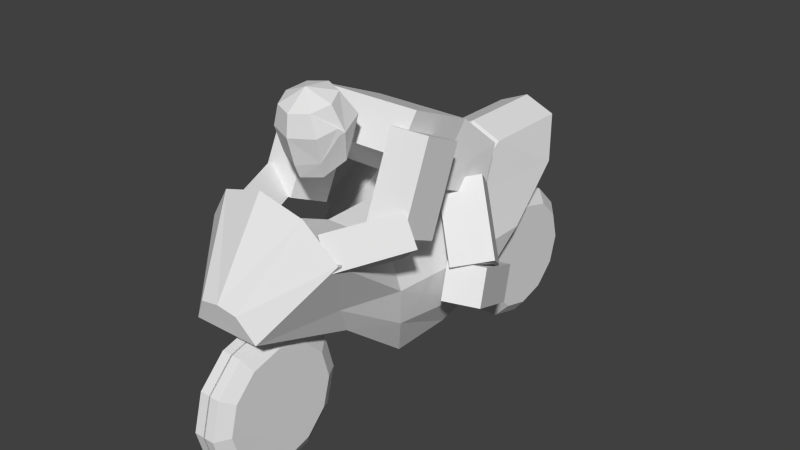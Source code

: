 # Source: Biker_seperated.blend  (saved by Blender 2.77.0; exported with 4.5.12 LTS)
import bpy
from mathutils import Matrix  # noqa: F401  (used for matrix-valued properties, if any)

bpy.ops.wm.read_factory_settings(use_empty=True)
scene = bpy.context.scene
scene.name = 'Scene'

# ---- collections
col_collection_1 = bpy.data.collections.new('Collection 1'); scene.collection.children.link(col_collection_1)

# ---- world
world_world = bpy.data.worlds.new('World'); scene.world = world_world
world_world.color = (0.05088, 0.05088, 0.05088)
world_world.use_sun_shadow = False
world_world.sun_shadow_jitter_overblur = 0.0
world_world.cycles.sampling_method = 'NONE'
world_world.cycles.sample_map_resolution = 256

# ---- meshes
me_torso_mesh = bpy.data.meshes.new('Torso Mesh')
me_torso_mesh.from_pydata([(-0.7572, -1.855, 1.584), (-0.5406, -1.776, 1.871), (-1.092, -1.061, 1.617), (-0.8756, -0.9812, 1.904), (-0.4962, -1.736, 1.354), (-0.2797, -1.657, 1.641), (-0.8312, -0.9412, 1.387), (-0.6147, -0.8617, 1.674), (-0.8906, -0.5915, 1.449), (-0.9194, -1.064, 1.663), (-0.8664, -0.1935, 2.334), (-0.8952, -0.6663, 2.547), (-0.4569, -0.6178, 1.449), (-0.4856, -1.091, 1.663), (-0.4327, -0.2198, 2.334), (-0.4614, -0.6927, 2.547), (-0.6084, -0.7653, 2.294), (-0.6084, -0.4889, 2.67), (0.0, -0.7653, 2.294), (0.0, -0.4889, 2.67), (-0.5531, 0.3416, 2.322), (-0.5531, -0.1489, 1.74), (0.0, 0.3416, 2.322), (0.0, -0.1489, 1.74)], [], [(1, 3, 2, 0), (3, 7, 6, 2), (7, 5, 4, 6), (5, 1, 0, 4), (0, 2, 6, 4), (5, 7, 3, 1), (9, 11, 10, 8), (11, 15, 14, 10), (15, 13, 12, 14), (13, 9, 8, 12), (8, 10, 14, 12), (13, 15, 11, 9), (16, 17, 20, 21), (17, 19, 22, 20), (18, 16, 21, 23), (18, 19, 17, 16)])
me_torso_mesh.use_remesh_preserve_volume = False
me_torso_mesh.use_remesh_preserve_attributes = False
me_torso_mesh.use_mirror_vertex_groups = False
me_torso_mesh.update()
me_visor_mesh = bpy.data.meshes.new('Visor Mesh')
me_visor_mesh.from_pydata([(-8.146e-10, -1.49, 2.283), (-0.2382, -1.393, 2.335), (-0.3463, -1.253, 2.594), (-0.2633, -1.47, 2.599), (-1.624e-08, -1.574, 2.576), (-0.3458, -1.275, 2.664)], [], [(1, 0, 4, 3), (5, 2, 1, 3)])
me_visor_mesh.use_remesh_preserve_volume = False
me_visor_mesh.use_remesh_preserve_attributes = False
me_visor_mesh.use_mirror_vertex_groups = False
me_visor_mesh.update()
me_helmet_mesh = bpy.data.meshes.new('Helmet Mesh')
me_helmet_mesh.from_pydata([(-0.2827, -1.28, 2.881), (-0.3669, -1.199, 2.61), (-0.2827, -1.103, 2.285), (1.676e-08, -1.098, 2.269), (-0.2, -1.088, 2.938), (-0.2827, -0.9285, 2.691), (-0.2, -0.9275, 2.396), (1.676e-08, -1.009, 2.961), (-2.794e-08, -0.8164, 2.724), (1.676e-08, -0.8482, 2.42), (1.676e-08, -1.55, 2.801), (1.676e-08, -1.43, 2.144), (-2.794e-08, -1.313, 2.993), (-0.2, -1.471, 2.824), (-0.2, -1.328, 2.167), (-8.146e-10, -1.49, 2.283), (-0.2382, -1.393, 2.335), (-0.3463, -1.253, 2.594), (-0.2633, -1.47, 2.599), (-1.624e-08, -1.574, 2.576), (-0.3458, -1.275, 2.664)], [], [(2, 1, 5, 6), (1, 0, 4, 5), (5, 4, 7, 8), (6, 5, 8, 9), (11, 15, 16, 14), (0, 12, 4), (3, 2, 6), (3, 6, 9), (4, 12, 7), (10, 12, 13), (3, 11, 14), (14, 16, 17, 1, 2), (13, 12, 0), (3, 14, 2), (17, 20, 18, 13, 0, 1), (18, 19, 10, 13)])
me_helmet_mesh.use_remesh_preserve_volume = False
me_helmet_mesh.use_remesh_preserve_attributes = False
me_helmet_mesh.use_mirror_vertex_groups = False
me_helmet_mesh.update()
me_legs_mesh = bpy.data.meshes.new('Legs Mesh')
me_legs_mesh.from_pydata([(-0.8652, 0.725, 0.1544), (-1.132, -0.1007, 0.557), (-0.8108, 0.8932, 0.5353), (-1.078, 0.06752, 0.938), (-0.4655, 0.5959, 0.1544), (-0.7323, -0.2298, 0.557), (-0.4112, 0.7642, 0.5353), (-0.6779, -0.06157, 0.938), (-1.144, 0.1063, 1.027), (-0.7238, 0.423, 1.743), (-0.9676, 0.4487, 0.7726), (-0.5477, 0.7654, 1.488), (-0.7769, -0.1561, 0.9283), (-0.357, 0.1606, 1.644), (-0.6008, 0.1863, 0.6735), (-0.1809, 0.503, 1.389), (-0.5531, -0.1489, 1.74), (-0.5531, 0.3416, 2.322), (0.0, -0.1489, 1.74), (0.0, 0.3416, 2.322), (-0.6104, 0.6212, 1.406), (-0.6124, 0.796, 1.931), (0.0, 0.6212, 1.406), (0.0, 0.796, 1.931)], [], [(1, 3, 2, 0), (3, 7, 6, 2), (7, 5, 4, 6), (5, 1, 0, 4), (0, 2, 6, 4), (5, 7, 3, 1), (9, 11, 10, 8), (11, 15, 14, 10), (15, 13, 12, 14), (13, 9, 8, 12), (8, 10, 14, 12), (13, 15, 11, 9), (17, 19, 23, 21), (20, 21, 23, 22), (18, 16, 20, 22), (16, 17, 21, 20)])
_ca = me_legs_mesh.color_attributes.new('Col', 'BYTE_COLOR', 'CORNER')
_ca.data.foreach_set('color', [0.0, 0.0, 0.0, 1.0, 0.0, 0.0, 0.0, 1.0, 0.0, 0.0, 0.0, 1.0, 0.0, 0.0, 0.0, 1.0, 0.0, 0.0, 0.0, 1.0, 0.0, 0.0, 0.0, 1.0, 0.0, 0.0, 0.0, 1.0, 0.0, 0.0, 0.0, 1.0, 0.0, 0.0, 0.0, 1.0, 0.0, 0.0, 0.0, 1.0, 0.0, 0.0, 0.0, 1.0, 0.0, 0.0, 0.0, 1.0, 0.0, 0.0, 0.0, 1.0, 0.0, 0.0, 0.0, 1.0, 0.0, 0.0, 0.0, 1.0, 0.0, 0.0, 0.0, 1.0, 0.0, 0.0, 0.0, 1.0, 0.0, 0.0, 0.0, 1.0, 0.0, 0.0, 0.0, 1.0, 0.0, 0.0, 0.0, 1.0, 0.0, 0.0, 0.0, 1.0, 0.0, 0.0, 0.0, 1.0, 0.0, 0.0, 0.0, 1.0, 0.0, 0.0, 0.0, 1.0, 0.0, 0.0, 0.0, 1.0, 0.0, 0.0, 0.0, 1.0, 0.0, 0.0, 0.0, 1.0, 0.0, 0.0, 0.0, 1.0, 0.0, 0.0, 0.0, 1.0, 0.0, 0.0, 0.0, 1.0, 0.0, 0.0, 0.0, 1.0, 0.0, 0.0, 0.0, 1.0, 0.0, 0.0, 0.0, 1.0, 0.0, 0.0, 0.0, 1.0, 0.0, 0.0, 0.0, 1.0, 0.0, 0.0, 0.0, 1.0, 0.0, 0.0, 0.0, 1.0, 0.0, 0.0, 0.0, 1.0, 0.0, 0.0, 0.0, 1.0, 0.0, 0.0, 0.0, 1.0, 0.0, 0.0, 0.0, 1.0, 0.0, 0.0, 0.0, 1.0, 0.0, 0.0, 0.0, 1.0, 0.0, 0.0, 0.0, 1.0, 0.0, 0.0, 0.0, 1.0, 0.0, 0.0, 0.0, 1.0, 0.0, 0.0, 0.0, 1.0, 0.0, 0.0, 0.0, 1.0, 0.0, 0.0, 0.0, 1.0, 0.0, 0.0, 0.0, 1.0, 0.0, 0.0, 0.0, 1.0, 0.0, 0.0, 0.0, 1.0, 0.0, 0.0, 0.0, 1.0, 0.0, 0.0, 0.0, 1.0, 0.0, 0.0, 0.0, 1.0, 0.0, 0.0, 0.0, 1.0, 0.0, 0.0, 0.0, 1.0, 0.0, 0.0, 0.0, 1.0, 0.0, 0.0, 0.0, 1.0, 0.0, 0.0, 0.0, 1.0, 0.0, 0.0, 0.0, 1.0, 0.0, 0.0, 0.0, 1.0, 0.0, 0.0, 0.0, 1.0, 0.0, 0.0, 0.0, 1.0])
me_legs_mesh.use_remesh_preserve_volume = False
me_legs_mesh.use_remesh_preserve_attributes = False
me_legs_mesh.use_mirror_vertex_groups = False
me_legs_mesh.update()
me_bike_mesh = bpy.data.meshes.new('Bike Mesh')
me_bike_mesh.from_pydata([(-1.887, 2.291, -8.25e-08), (-1.289, -2.521, -5.758e-08), (-0.2143, 0.8574, -0.4882), (-0.7292, 1.363, -0.5637), (-0.9772, -2.442, -0.3807), (-1.265, 2.069, -0.4882), (-1.737, 2.291, -0.3534), (-1.247, -2.51, -0.2203), (-1.887, 1.242, -8.25e-08), (-2.197, -1.937, -8.536e-08), (0.1536, -0.3544, 9.155e-08), (0.1536, 0.3978, 9.155e-08), (-0.9772, -2.442, -2.031e-09), (0.1536, -0.3544, -0.2818), (0.1536, 0.3978, -0.2818), (-0.5675, -1.263, -0.3772), (-0.3569, -0.5754, -0.4882), (-0.2143, 0.3978, -0.4882), (-0.9396, -1.481, -0.5009), (-0.8129, -0.675, -0.5737), (-0.7292, 0.3978, -0.5637), (-1.655, -1.801, -0.8005), (-1.289, -0.6667, -0.3942), (-1.305, 0.4754, -0.3942), (-2.052, -1.9, -0.4874), (-1.305, 0.4754, -9.9e-09), (-1.737, 1.242, -0.3534), (-0.5675, -1.263, -9.721e-09), (-1.655, -1.801, -2.031e-09), (-1.289, -0.6667, -9.223e-09), (-1.265, 2.069, -1.772e-08), (-0.7292, 1.363, -1.039e-08), (-0.2143, 0.8574, -3.996e-09)], [], [(24, 7, 1, 9), (5, 23, 26, 6), (22, 21, 28, 29), (6, 26, 8, 0), (22, 29, 25, 23), (9, 28, 21, 24), (3, 20, 23, 5), (20, 19, 22, 23), (22, 19, 21), (2, 17, 20, 3), (17, 16, 19, 20), (16, 15, 18, 19), (2, 14, 17), (14, 13, 16, 17), (16, 13, 15), (11, 10, 13, 14), (18, 15, 4), (27, 12, 4, 15), (15, 13, 10, 27), (8, 26, 23, 25), (0, 30, 5, 6), (30, 31, 3, 5), (31, 32, 2, 3), (2, 32, 11, 14), (19, 18, 21), (18, 4, 21), (21, 4, 7, 24), (4, 12, 1, 7)])
me_bike_mesh.use_remesh_preserve_volume = False
me_bike_mesh.use_remesh_preserve_attributes = False
me_bike_mesh.use_mirror_vertex_groups = False
me_bike_mesh.update()
me_wheels_mesh = bpy.data.meshes.new('Wheels Mesh')
me_wheels_mesh.from_pydata([(0.3253, 2.563, -0.2966), (-3.268e-08, 2.651, -0.2966), (-2.688e-08, 2.809, -0.1736), (3.373e-10, 2.809, 0.01238), (0.4043, 2.7, -0.1736), (0.4043, 2.7, 0.01238), (0.7002, 2.404, -0.1736), (0.7002, 2.404, 0.01238), (0.8086, 2.0, -0.1736), (0.8086, 2.0, 0.01238), (0.7002, 1.596, -0.1736), (0.7002, 1.596, 0.01238), (0.4043, 1.3, -0.1736), (0.4043, 1.3, 0.01238), (9.521e-08, 1.191, -0.1736), (1.224e-07, 1.191, 0.01238), (-0.4043, 1.3, -0.1736), (-0.4043, 1.3, 0.01238), (-0.7002, 1.596, -0.1736), (-0.7002, 1.596, 0.01238), (-0.8086, 2.0, -0.1736), (-0.8086, 2.0, 0.01238), (-0.7002, 2.404, -0.1736), (-0.7002, 2.404, 0.01238), (-0.4043, 2.7, -0.1736), (-0.4043, 2.7, 0.01238), (0.5634, 2.325, -0.2966), (0.6506, 2.0, -0.2966), (0.5634, 1.675, -0.2966), (0.3253, 1.437, -0.2966), (6.556e-08, 1.349, -0.2966), (-0.3253, 1.437, -0.2966), (-0.5634, 1.675, -0.2966), (-0.6506, 2.0, -0.2966), (-0.5634, 2.325, -0.2966), (-0.3253, 2.563, -0.2966), (0.3253, -1.437, -0.2042), (-3.689e-08, -1.349, -0.2042), (-2.941e-08, -1.191, -0.1195), (3.373e-10, -1.191, 0.008521), (0.4043, -1.3, -0.1195), (0.4043, -1.3, 0.008521), (0.7002, -1.596, -0.1195), (0.7002, -1.596, 0.008521), (0.8086, -2.0, -0.1195), (0.8086, -2.0, 0.008521), (0.7002, -2.404, -0.1195), (0.7002, -2.404, 0.008521), (0.4043, -2.7, -0.1195), (0.4043, -2.7, 0.008521), (9.268e-08, -2.809, -0.1195), (1.224e-07, -2.809, 0.008521), (-0.4043, -2.7, -0.1195), (-0.4043, -2.7, 0.008521), (-0.7002, -2.404, -0.1195), (-0.7002, -2.404, 0.008521), (-0.8086, -2.0, -0.1195), (-0.8086, -2.0, 0.008521), (-0.7002, -1.596, -0.1195), (-0.7002, -1.596, 0.008521), (-0.4043, -1.3, -0.1195), (-0.4043, -1.3, 0.008521), (0.5634, -1.675, -0.2042), (0.6506, -2.0, -0.2042), (0.5634, -2.325, -0.2042), (0.3253, -2.563, -0.2042), (6.135e-08, -2.651, -0.2042), (-0.3253, -2.563, -0.2042), (-0.5634, -2.325, -0.2042), (-0.6506, -2.0, -0.2042), (-0.5634, -1.675, -0.2042), (-0.3253, -1.437, -0.2042)], [], [(44, 46, 64, 63), (14, 16, 31, 30), (2, 3, 5, 4), (46, 47, 49, 48), (18, 20, 33, 32), (4, 5, 7, 6), (40, 42, 62, 36), (22, 24, 35, 34), (6, 7, 9, 8), (42, 43, 45, 44), (4, 6, 26, 0), (8, 9, 11, 10), (58, 60, 71, 70), (8, 10, 28, 27), (10, 11, 13, 12), (40, 41, 43, 42), (2, 4, 0, 1), (12, 13, 15, 14), (54, 56, 69, 68), (12, 14, 30, 29), (14, 15, 17, 16), (38, 39, 41, 40), (16, 18, 32, 31), (16, 17, 19, 18), (50, 52, 67, 66), (20, 22, 34, 33), (18, 19, 21, 20), (10, 12, 29, 28), (1, 0, 26, 27, 28, 29, 30, 31, 32, 33, 34, 35), (20, 21, 23, 22), (24, 25, 3, 2), (22, 23, 25, 24), (44, 45, 47, 46), (24, 2, 1, 35), (6, 8, 27, 26), (38, 40, 36, 37), (48, 49, 51, 50), (48, 50, 66, 65), (50, 51, 53, 52), (52, 54, 68, 67), (52, 53, 55, 54), (56, 58, 70, 69), (54, 55, 57, 56), (46, 48, 65, 64), (37, 36, 62, 63, 64, 65, 66, 67, 68, 69, 70, 71), (56, 57, 59, 58), (60, 61, 39, 38), (58, 59, 61, 60), (60, 38, 37, 71), (42, 44, 63, 62)])
me_wheels_mesh.use_remesh_preserve_volume = False
me_wheels_mesh.use_remesh_preserve_attributes = False
me_wheels_mesh.use_mirror_vertex_groups = False
me_wheels_mesh.update()

# ---- objects
ob_torso = bpy.data.objects.new('Torso', me_torso_mesh)
ob_visor = bpy.data.objects.new('Visor', me_visor_mesh)
ob_helmet = bpy.data.objects.new('Helmet', me_helmet_mesh)
ob_legs = bpy.data.objects.new('Legs', me_legs_mesh)
ob_bike = bpy.data.objects.new('Bike', me_bike_mesh)
ob_wheels = bpy.data.objects.new('Wheels', me_wheels_mesh)

# ---- transforms, parenting, visibility, modifiers, constraints
ob_torso.location = (0.0, 0.0, 0.0)
ob_torso.lineart.crease_threshold = 0.0
_vg = ob_torso.vertex_groups.new(name='Torso')
_m = ob_torso.modifiers.new('Mirror', 'MIRROR')
ob_visor.parent = ob_torso
ob_visor.location = (0.0, 0.0, 0.0)
ob_visor.lineart.crease_threshold = 0.0
_vg = ob_visor.vertex_groups.new(name='Visor')
_m = ob_visor.modifiers.new('Mirror', 'MIRROR')
ob_helmet.parent = ob_torso
ob_helmet.location = (0.0, 0.0, 0.0)
ob_helmet.lineart.crease_threshold = 0.0
_vg = ob_helmet.vertex_groups.new(name='Helmet')
_m = ob_helmet.modifiers.new('Mirror', 'MIRROR')
ob_legs.location = (0.0, 0.0, 0.0)
ob_legs.lineart.crease_threshold = 0.0
_vg = ob_legs.vertex_groups.new(name='Legs')
_m = ob_legs.modifiers.new('Mirror', 'MIRROR')
ob_bike.location = (0.0, 0.0, 0.0)
ob_bike.rotation_euler = (0.0, 1.571, 0.0)
ob_bike.lineart.crease_threshold = 0.0
_vg = ob_bike.vertex_groups.new(name='Bike Body')
_m = ob_bike.modifiers.new('Mirror', 'MIRROR')
_m.use_axis = (False, False, True)
ob_wheels.location = (0.0, 0.0, 0.0)
ob_wheels.rotation_euler = (0.0, 1.571, 0.0)
ob_wheels.lineart.crease_threshold = 0.0
_vg = ob_wheels.vertex_groups.new(name='Wheels')
_m = ob_wheels.modifiers.new('Mirror', 'MIRROR')
_m.use_axis = (False, False, True)

# ---- collection membership
col_collection_1.objects.link(ob_torso)
col_collection_1.objects.link(ob_visor)
col_collection_1.objects.link(ob_helmet)
col_collection_1.objects.link(ob_legs)
col_collection_1.objects.link(ob_bike)
col_collection_1.objects.link(ob_wheels)

# ---- scene / render settings (as saved in the file)
scene.frame_start = 1; scene.frame_end = 250; scene.frame_set(1)
scene.render.engine = 'BLENDER_EEVEE_NEXT'
scene.render.resolution_percentage = 50
scene.render.dither_intensity = 0.0
scene.cycles.use_denoising = False
scene.cycles.samples = 10
scene.cycles.sampling_pattern = 'TABULATED_SOBOL'
scene.cycles.light_sampling_threshold = 0.0
scene.cycles.use_adaptive_sampling = False
scene.cycles.use_light_tree = False
scene.cycles.blur_glossy = 0.0
scene.cycles.pixel_filter_type = 'GAUSSIAN'
scene.cycles.sample_clamp_indirect = 0.0
scene.view_settings.view_transform = 'Standard'
bpy.context.view_layer.update()

# ---- added for rendering (the .blend has no active camera and no usable light): camera, sun
cam_auto = bpy.data.cameras.new('AutoCamera')
cam_auto.lens = 50.0
cam_auto.sensor_width = 36.0
cam_auto.clip_end = 1000.0
ob_auto_camera = bpy.data.objects.new('AutoCamera', cam_auto)
scene.collection.objects.link(ob_auto_camera)
ob_auto_camera.location = (6.6228, -7.94736, 6.39059)
ob_auto_camera.rotation_euler = (1.09748, -7.21219e-08, 0.694738)
scene.camera = ob_auto_camera
light_auto_sun = bpy.data.lights.new('AutoSun', 'SUN')
light_auto_sun.energy = 3.0
light_auto_sun.angle = 0.0523599
ob_auto_sun = bpy.data.objects.new('AutoSun', light_auto_sun)
scene.collection.objects.link(ob_auto_sun)
ob_auto_sun.rotation_euler = (0.872665, 0.174533, 0.523599)
bpy.context.view_layer.update()
